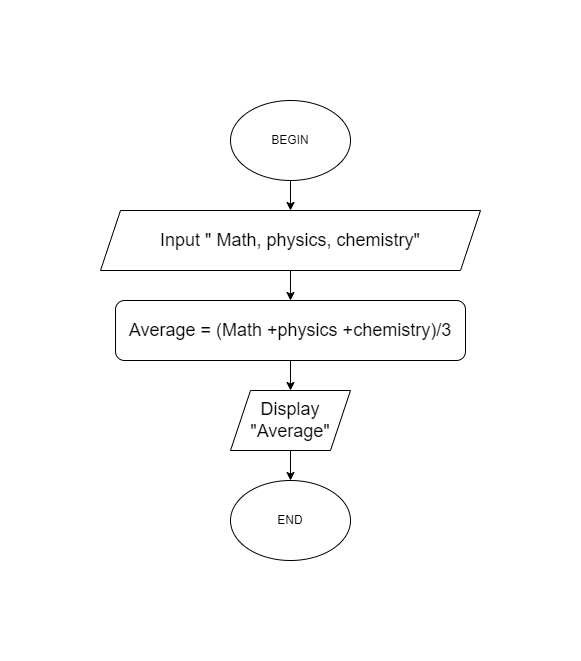

The diagram above was exported from draw.io. Its source (the exported page's mxGraphModel, read from the mxfile embedded in the PNG):
<mxGraphModel dx="780" dy="1644" grid="1" gridSize="10" guides="1" tooltips="1" connect="1" arrows="1" fold="1" page="1" pageScale="1" pageWidth="850" pageHeight="1100" math="0" shadow="0">
  <root>
    <mxCell id="0" />
    <mxCell id="1" parent="0" />
    <mxCell id="c50lTcZxMNmy-4BtKXyO-12" value="" style="edgeStyle=orthogonalEdgeStyle;rounded=0;orthogonalLoop=1;jettySize=auto;html=1;" parent="1" source="c50lTcZxMNmy-4BtKXyO-8" target="c50lTcZxMNmy-4BtKXyO-11" edge="1">
      <mxGeometry relative="1" as="geometry" />
    </mxCell>
    <mxCell id="c50lTcZxMNmy-4BtKXyO-8" value="Display &quot;Average&quot;" style="shape=parallelogram;perimeter=parallelogramPerimeter;whiteSpace=wrap;html=1;fixedSize=1;fontSize=18;" parent="1" vertex="1">
      <mxGeometry x="230" y="280" width="120" height="60" as="geometry" />
    </mxCell>
    <mxCell id="c50lTcZxMNmy-4BtKXyO-9" value="" style="edgeStyle=orthogonalEdgeStyle;rounded=0;orthogonalLoop=1;jettySize=auto;html=1;fontSize=18;" parent="1" source="c50lTcZxMNmy-4BtKXyO-10" target="c50lTcZxMNmy-4BtKXyO-8" edge="1">
      <mxGeometry relative="1" as="geometry" />
    </mxCell>
    <mxCell id="c50lTcZxMNmy-4BtKXyO-10" value="&lt;div style=&quot;&quot;&gt;&lt;span style=&quot;background-color: initial;&quot;&gt;Average = (Math +physics +chemistry)/3&lt;/span&gt;&lt;/div&gt;" style="rounded=1;whiteSpace=wrap;html=1;fontSize=18;align=center;" parent="1" vertex="1">
      <mxGeometry x="115" y="190" width="350" height="60" as="geometry" />
    </mxCell>
    <mxCell id="c50lTcZxMNmy-4BtKXyO-11" value="END" style="ellipse;whiteSpace=wrap;html=1;" parent="1" vertex="1">
      <mxGeometry x="230" y="370" width="120" height="80" as="geometry" />
    </mxCell>
    <mxCell id="NSLOb66z-Sv03VVlUUu9-4" value="" style="edgeStyle=orthogonalEdgeStyle;rounded=0;orthogonalLoop=1;jettySize=auto;html=1;" parent="1" source="NSLOb66z-Sv03VVlUUu9-2" target="c50lTcZxMNmy-4BtKXyO-10" edge="1">
      <mxGeometry relative="1" as="geometry" />
    </mxCell>
    <mxCell id="NSLOb66z-Sv03VVlUUu9-2" value="&lt;font style=&quot;font-size: 18px;&quot;&gt;Input &quot; Math, physics, chemistry&quot;&lt;/font&gt;" style="shape=parallelogram;perimeter=parallelogramPerimeter;whiteSpace=wrap;html=1;fixedSize=1;" parent="1" vertex="1">
      <mxGeometry x="100" y="100" width="380" height="60" as="geometry" />
    </mxCell>
    <mxCell id="NSLOb66z-Sv03VVlUUu9-6" value="" style="edgeStyle=orthogonalEdgeStyle;rounded=0;orthogonalLoop=1;jettySize=auto;html=1;" parent="1" source="NSLOb66z-Sv03VVlUUu9-5" target="NSLOb66z-Sv03VVlUUu9-2" edge="1">
      <mxGeometry relative="1" as="geometry" />
    </mxCell>
    <mxCell id="NSLOb66z-Sv03VVlUUu9-5" value="BEGIN" style="ellipse;whiteSpace=wrap;html=1;" parent="1" vertex="1">
      <mxGeometry x="230" y="-10" width="120" height="80" as="geometry" />
    </mxCell>
  </root>
</mxGraphModel>